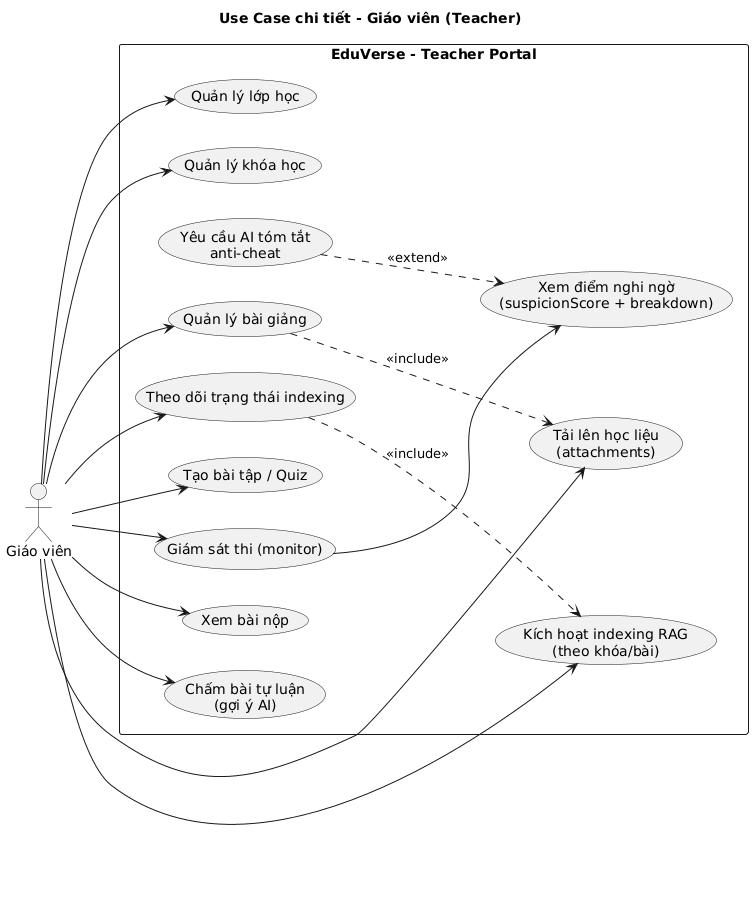

The diagram above was rendered by PlantUML. Its source (embedded in the PNG):
@startuml
left to right direction
title Use Case chi tiết - Giáo viên (Teacher)

actor "Giáo viên" as Teacher

rectangle "EduVerse - Teacher Portal" {
  usecase "Quản lý lớp học" as UC_Classroom
  usecase "Quản lý khóa học" as UC_Course
  usecase "Quản lý bài giảng" as UC_Lesson
  usecase "Tải lên học liệu\n(attachments)" as UC_Attach

  usecase "Kích hoạt indexing RAG\n(theo khóa/bài)" as UC_Index
  usecase "Theo dõi trạng thái indexing" as UC_IndexStatus

  usecase "Tạo bài tập / Quiz" as UC_Assignment
  usecase "Giám sát thi (monitor)" as UC_Monitor
  usecase "Xem điểm nghi ngờ\n(suspicionScore + breakdown)" as UC_Score
  usecase "Yêu cầu AI tóm tắt\nanti-cheat" as UC_AISummary

  usecase "Xem bài nộp" as UC_Submissions
  usecase "Chấm bài tự luận\n(gợi ý AI)" as UC_GradeEssay
}

Teacher --> UC_Classroom
Teacher --> UC_Course
Teacher --> UC_Lesson
Teacher --> UC_Attach
Teacher --> UC_Index
Teacher --> UC_IndexStatus
Teacher --> UC_Assignment
Teacher --> UC_Monitor
Teacher --> UC_Submissions
Teacher --> UC_GradeEssay

UC_Monitor --> UC_Score
UC_AISummary ..> UC_Score : <<extend>>
UC_IndexStatus ..> UC_Index : <<include>>
UC_Lesson ..> UC_Attach : <<include>>
@enduml